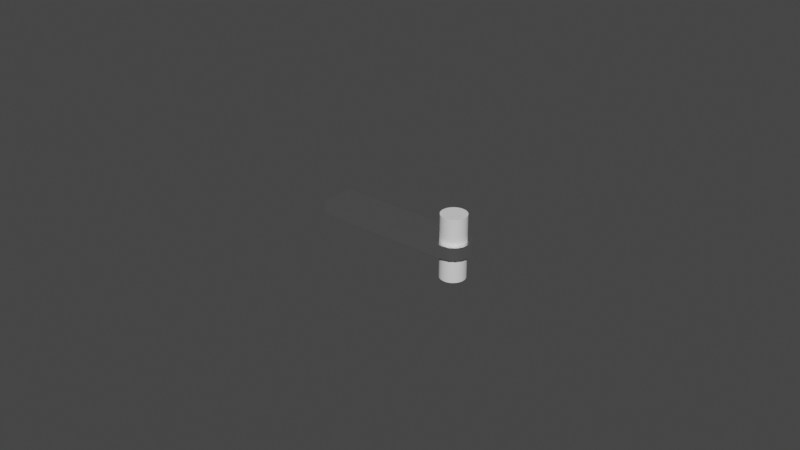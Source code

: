# Source: flash-driver.blend  (saved by Blender 3.6.13; exported with 4.5.12 LTS)
import bpy
from mathutils import Matrix  # noqa: F401  (used for matrix-valued properties, if any)

bpy.ops.wm.read_factory_settings(use_empty=True)
scene = bpy.context.scene
scene.name = 'Scene'

# ---- collections
col_collection = bpy.data.collections.new('Collection'); scene.collection.children.link(col_collection)

# ---- materials (node trees are filled in below, after node groups)
mat_silver = bpy.data.materials.new('SILVER')
mat_silver.use_transparent_shadow = False
mat_black = bpy.data.materials.new('black')
mat_black.use_transparent_shadow = False
mat_red = bpy.data.materials.new('red')
mat_red.alpha_threshold = 0.0
mat_red.use_transparent_shadow = False
mat_red.roughness = 0.5
mat_red.line_color = (0.0, 0.0, 0.0, 1.0)
mat_darker_silver = bpy.data.materials.new('darker_silver')
mat_darker_silver.use_transparent_shadow = False

# ---- node groups
ng_auto_smooth = bpy.data.node_groups.new('Auto Smooth', 'GeometryNodeTree')
_s = ng_auto_smooth.interface.new_socket(name='Geometry', in_out='OUTPUT', socket_type='NodeSocketGeometry')
_s = ng_auto_smooth.interface.new_socket(name='Geometry', in_out='INPUT', socket_type='NodeSocketGeometry')
_s = ng_auto_smooth.interface.new_socket(name='Angle', in_out='INPUT', socket_type='NodeSocketFloat')
_s.subtype = 'ANGLE'
_s.min_value = 0.0
_s.max_value = 3.142
ng_auto_smooth.is_modifier = True
_N = ng_auto_smooth.nodes; _L = ng_auto_smooth.links
n0 = _N.new('NodeGroupOutput'); n0.name = 'Group Output'; n0.location = (480, -100)
n1 = _N.new('NodeGroupInput'); n1.name = 'Group Input'; n1.location = (-420, -300)
n2 = _N.new('NodeGroupInput'); n2.name = 'Group Input.001'; n2.location = (-60, -100)
n3 = _N.new('GeometryNodeSetShadeSmooth'); n3.name = 'Set Shade Smooth'; n3.location = (120, -100)
n3.domain = 'EDGE'
n4 = _N.new('GeometryNodeSetShadeSmooth'); n4.name = 'Set Shade Smooth.001'; n4.location = (300, -100)
n5 = _N.new('GeometryNodeInputMeshEdgeAngle'); n5.name = 'Edge Angle'; n5.location = (-420, -220)
n6 = _N.new('GeometryNodeInputEdgeSmooth'); n6.name = 'Is Edge Smooth'; n6.location = (-60, -160)
n7 = _N.new('GeometryNodeInputShadeSmooth'); n7.name = 'Is Face Smooth'; n7.location = (-240, -340)
n8 = _N.new('FunctionNodeBooleanMath'); n8.name = 'Boolean Math'; n8.location = (-60, -220)
n9 = _N.new('FunctionNodeCompare'); n9.name = 'Compare'; n9.location = (-240, -180)
n9.operation = 'LESS_EQUAL'
_L.new(n5.outputs[0], n9.inputs[0])
_L.new(n4.outputs[0], n0.inputs[0])
_L.new(n1.outputs[1], n9.inputs[1])
_L.new(n9.outputs[0], n8.inputs[0])
_L.new(n7.outputs[0], n8.inputs[1])
_L.new(n2.outputs[0], n3.inputs[0])
_L.new(n6.outputs[0], n3.inputs[1])
_L.new(n3.outputs[0], n4.inputs[0])
_L.new(n8.outputs[0], n3.inputs[2])
n0.is_active_output = True

# ---- material node trees
mat_silver.use_nodes = True; mat_silver.node_tree.nodes.clear()
_N = mat_silver.node_tree.nodes; _L = mat_silver.node_tree.links
n0 = _N.new('ShaderNodeBsdfPrincipled'); n0.name = 'Principled BSDF'; n0.location = (10, 300)
n0.distribution = 'GGX'
n0.subsurface_method = 'RANDOM_WALK_SKIN'
n0.inputs[0].default_value = (1.0, 1.0, 1.0, 1.0)
n0.inputs[1].default_value = 1.0
n0.inputs[2].default_value = 0.2345
n0.inputs[3].default_value = 1.45
n0.inputs[27].default_value = (0.0, 0.0, 0.0, 1.0)
n0.inputs[28].default_value = 1.0
n1 = _N.new('ShaderNodeOutputMaterial'); n1.name = 'Material Output'; n1.location = (300, 300)
_L.new(n0.outputs[0], n1.inputs[0])
n1.is_active_output = True
mat_black.use_nodes = True; mat_black.node_tree.nodes.clear()
_N = mat_black.node_tree.nodes; _L = mat_black.node_tree.links
n0 = _N.new('ShaderNodeBsdfPrincipled'); n0.name = 'Principled BSDF'; n0.location = (10, 300)
n0.distribution = 'GGX'
n0.subsurface_method = 'RANDOM_WALK_SKIN'
n0.inputs[0].default_value = (0.0, 0.0, 0.0, 1.0)
n0.inputs[1].default_value = 1.0
n0.inputs[2].default_value = 0.4891
n0.inputs[3].default_value = 1.45
n0.inputs[27].default_value = (0.0, 0.0, 0.0, 1.0)
n0.inputs[28].default_value = 1.0
n1 = _N.new('ShaderNodeOutputMaterial'); n1.name = 'Material Output'; n1.location = (300, 300)
_L.new(n0.outputs[0], n1.inputs[0])
n1.is_active_output = True
mat_red.use_nodes = True; mat_red.node_tree.nodes.clear()
_N = mat_red.node_tree.nodes; _L = mat_red.node_tree.links
n0 = _N.new('ShaderNodeOutputMaterial'); n0.name = 'Material Output'; n0.location = (300, 300)
n1 = _N.new('ShaderNodeBsdfPrincipled'); n1.name = 'Principled BSDF'; n1.location = (10, 300)
n1.distribution = 'GGX'
n1.subsurface_method = 'RANDOM_WALK_SKIN'
n1.inputs[0].default_value = (0.4107, 0.00216, 0.0, 1.0)
n1.inputs[1].default_value = 1.0
n1.inputs[2].default_value = 0.8527
n1.inputs[3].default_value = 1.45
n1.inputs[27].default_value = (0.0, 0.0, 0.0, 1.0)
n1.inputs[28].default_value = 1.0
_L.new(n1.outputs[0], n0.inputs[0])
n0.is_active_output = True
mat_darker_silver.use_nodes = True; mat_darker_silver.node_tree.nodes.clear()
_N = mat_darker_silver.node_tree.nodes; _L = mat_darker_silver.node_tree.links
n0 = _N.new('ShaderNodeBsdfPrincipled'); n0.name = 'Principled BSDF'; n0.location = (10, 300)
n0.distribution = 'GGX'
n0.subsurface_method = 'RANDOM_WALK_SKIN'
n0.inputs[0].default_value = (0.2517, 0.2517, 0.2517, 1.0)
n0.inputs[1].default_value = 1.0
n0.inputs[2].default_value = 0.235
n0.inputs[3].default_value = 1.45
n0.inputs[27].default_value = (0.0, 0.0, 0.0, 1.0)
n0.inputs[28].default_value = 1.0
n1 = _N.new('ShaderNodeOutputMaterial'); n1.name = 'Material Output'; n1.location = (300, 300)
_L.new(n0.outputs[0], n1.inputs[0])
n1.is_active_output = True

# ---- world
world_world = bpy.data.worlds.new('World'); scene.world = world_world
world_world.use_nodes = True; world_world.node_tree.nodes.clear()
_N = world_world.node_tree.nodes; _L = world_world.node_tree.links
n0 = _N.new('ShaderNodeOutputWorld'); n0.name = 'World Output'; n0.location = (300, 300)
n1 = _N.new('ShaderNodeBackground'); n1.name = 'Background'; n1.location = (10, 300)
n1.inputs[0].default_value = (0.05088, 0.05088, 0.05088, 1.0)
_L.new(n1.outputs[0], n0.inputs[0])
n0.is_active_output = True
world_world.color = (0.05088, 0.05088, 0.05088)
world_world.use_sun_shadow = False
world_world.sun_shadow_jitter_overblur = 0.0

# ---- meshes
me_cube = bpy.data.meshes.new('Cube')
me_cube.from_pydata([(0.025, -0.0005, -0.002), (0.02, -0.0055, -0.002), (0.02462, -0.002413, -0.002), (0.02354, -0.004036, -0.002), (0.02191, -0.005119, -0.002), (0.02, -0.0055, 0.002), (0.025, -0.0005, 0.002), (0.02191, -0.005119, 0.002), (0.02354, -0.004036, 0.002), (0.02462, -0.002413, 0.002), (0.02, 0.0055, -0.002), (0.025, 0.0005, -0.002), (0.02191, 0.005119, -0.002), (0.02354, 0.004036, -0.002), (0.02462, 0.002413, -0.002), (0.025, 0.0005, 0.002), (0.02, 0.0055, 0.002), (0.02462, 0.002413, 0.002), (0.02354, 0.004036, 0.002), (0.02191, 0.005119, 0.002), (0.01566, -0.0007804, 0.002), (0.01558, 0.0, 0.002), (0.01588, -0.001531, 0.002), (0.01566, 0.0007804, 0.002), (0.01588, 0.001531, 0.002), (0.01625, 0.002222, 0.002), (0.01675, -0.002828, 0.002), (0.01675, 0.002828, 0.002), (0.01736, -0.003326, 0.002), (0.01625, -0.002222, 0.002), (0.01736, 0.003326, 0.002), (0.01805, -0.003696, 0.002), (0.0188, 0.003923, 0.002), (0.0188, -0.003923, 0.002), (0.01805, 0.003696, 0.002), (0.01989, -0.003969, 0.002), (0.02111, 0.003696, 0.002), (0.02036, 0.003923, 0.002), (0.01958, 0.004, 0.002), (0.01958, -0.004, 0.002), (0.02036, -0.003923, 0.002), (0.02111, -0.003696, 0.002), (0.02241, -0.002828, 0.002), (0.0218, 0.003326, 0.002), (0.02241, 0.002828, 0.002), (0.0218, -0.003326, 0.002), (0.02291, 0.002222, 0.002), (0.02358, 0.0, 0.002), (0.02353, -0.0004682, 0.002), (0.0235, -0.0007804, 0.002), (0.0235, 0.0007804, 0.002), (0.02291, -0.002222, 0.002), (0.02327, -0.001531, 0.002), (0.02327, 0.001531, 0.002), (0.01675, 0.002828, -0.002), (0.01805, 0.003696, -0.002), (0.01736, 0.003326, -0.002), (0.01958, 0.004, -0.002), (0.01989, 0.003969, -0.002), (0.02111, 0.003696, -0.002), (0.02036, 0.003923, -0.002), (0.0188, 0.003923, -0.002), (0.01736, -0.003326, -0.002), (0.0188, -0.003923, -0.002), (0.01805, -0.003696, -0.002), (0.02111, -0.003696, -0.002), (0.02036, -0.003923, -0.002), (0.0218, -0.003326, -0.002), (0.02241, -0.002828, -0.002), (0.01958, -0.004, -0.002), (0.01566, -0.0007804, -0.002), (0.01558, 0.0, -0.002), (0.01588, -0.001531, -0.002), (0.01566, 0.0007804, -0.002), (0.01588, 0.001531, -0.002), (0.01625, 0.002222, -0.002), (0.01675, -0.002828, -0.002), (0.01625, -0.002222, -0.002), (0.02241, 0.002828, -0.002), (0.02291, -0.002222, -0.002), (0.02291, 0.002222, -0.002), (0.02358, 0.0, -0.002), (0.0235, 0.0007804, -0.002), (0.02327, -0.001531, -0.002), (0.0235, -0.0007804, -0.002), (0.02327, 0.001531, -0.002), (0.0218, 0.003326, -0.002), (-0.025, -0.0055, -0.002), (-0.025, -0.0055, 0.002), (-0.025, 0.0055, -0.002), (-0.025, 0.0055, 0.002), (-0.025, -0.005317, -0.001817), (-0.025, -0.005317, 0.001817), (-0.025, 0.005317, -0.001817), (-0.025, 0.005317, 0.001817), (-0.025, 0.005247, -0.0003822), (-0.025, 0.004088, -0.001747), (-0.025, 0.003263, -0.001747), (-0.025, 0.001633, -0.001747), (-0.025, -0.004005, -0.001747), (-0.025, -0.00231, -0.001747), (-0.02489, -0.005317, -0.001817), (-0.01154, -0.005247, -0.0003822), (-0.01154, -0.005247, 0.001747), (-0.01154, 0.005247, -0.0003822), (-0.02489, 0.003263, -0.001747), (-0.02489, 0.00241, -0.001747), (-0.02489, -0.001592, -0.001747), (-0.02489, -0.004005, -0.001747), (-0.025, -0.005247, -0.0003822), (-0.01165, -0.005247, -0.0003822), (-0.01165, 0.005247, -0.0003822), (-0.025, 0.004088, -0.0003822), (-0.01165, 0.00241, -0.0002477), (-0.01165, 0.004088, -0.0003822), (-0.025, 0.003263, -0.0003822), (-0.01165, 0.001633, -0.0002477), (-0.025, 0.00241, -0.001747), (-0.025, 0.00241, -0.0003822), (-0.025, 0.00241, -0.0002477), (-0.01165, 0.00241, -0.0003822), (-0.025, 0.001633, -0.0003822), (-0.025, 0.001633, -0.0002477), (-0.01165, 0.001633, -0.0003822), (-0.025, -0.004005, -0.0003822), (-0.01165, 0.004088, -0.0002477), (-0.01165, -0.004005, -0.0003822), (-0.01165, -0.001592, -0.0002477), (-0.025, -0.003109, -0.001747), (-0.025, -0.001592, -0.0002477), (-0.025, -0.003109, -0.0003822), (-0.01165, 0.003263, -0.0002477), (-0.01165, -0.00231, -0.0002477), (-0.025, -0.00231, -0.0002477), (-0.01165, -0.003109, -0.0002477), (-0.025, -0.00231, -0.0003822), (-0.025, 0.004088, -0.0002477), (-0.025, -0.003109, -0.0002477), (-0.01165, -0.004005, -0.0002477), (-0.025, -0.001592, -0.001747), (-0.025, -0.004005, -0.0002477), (-0.025, -0.001592, -0.0003822), (-0.025, 0.003263, -0.0002477), (-0.01165, -0.005247, 0.001747), (-0.01165, 0.005247, 0.001747), (-0.01165, 0.003263, -0.0003822), (-0.01165, -0.003109, -0.0003822), (-0.01165, -0.00231, -0.0003822), (-0.01165, -0.001592, -0.0003822), (-0.02489, -0.005247, -0.0003822), (-0.02489, -0.005247, 0.001747), (-0.02489, 0.004088, -0.001747), (-0.02489, 0.005247, -0.0003822), (-0.02489, 0.005247, 0.001747), (-0.02489, 0.005317, -0.001817), (-0.01154, 0.005247, 0.001747), (-0.02489, 0.001633, -0.001747), (-0.02489, -0.003109, -0.001747), (-0.02489, -0.00231, -0.001747)], [], [(94, 93, 154, 153), (5, 7, 8, 9, 6, 48, 49, 52, 51, 42, 45, 41, 40, 35), (6, 15, 17, 18, 19, 16, 90, 88, 5, 35, 39, 33, 31, 28, 26, 29, 22, 20, 21, 23, 24, 25, 27, 30, 34, 32, 38, 37, 36, 43, 44, 46, 53, 50, 47, 48), (1, 5, 88, 87), (11, 15, 6, 0), (89, 90, 16, 10), (15, 11, 14, 17), (17, 14, 13, 18), (18, 13, 12, 19), (19, 12, 10, 16), (5, 1, 4, 7), (7, 4, 3, 8), (8, 3, 2, 9), (10, 12, 13, 14, 11, 0, 2, 83, 84, 81, 82, 85, 80, 78, 86, 59, 60, 58), (2, 3, 4, 1, 87, 89, 10, 58, 57, 61, 55, 56, 54, 75, 74, 73, 71, 70, 72, 77, 76, 62, 64, 63, 69, 66, 65, 67, 68, 79, 83), (60, 37, 38, 57, 58), (59, 36, 37, 60), (86, 43, 36, 59), (78, 44, 43, 86), (46, 44, 78, 80), (53, 46, 80, 85), (50, 53, 85, 82), (47, 50, 82, 81), (49, 48, 47, 81, 84), (52, 49, 84, 83), (51, 52, 83, 79), (42, 51, 79, 68), (45, 42, 68, 67), (41, 45, 67, 65), (40, 41, 65, 66), (39, 35, 40, 66, 69), (33, 39, 69, 63), (31, 33, 63, 64), (28, 31, 64, 62), (26, 28, 62, 76), (77, 29, 26, 76), (72, 22, 29, 77), (70, 20, 22, 72), (71, 21, 20, 70), (73, 23, 21, 71), (74, 24, 23, 73), (75, 25, 24, 74), (54, 27, 25, 75), (56, 30, 27, 54), (55, 34, 30, 56), (61, 32, 34, 55), (57, 38, 32, 61), (92, 91, 87, 88), (93, 94, 90, 89), (91, 92, 150, 101), (9, 2, 0, 6), (144, 143, 103, 155), (128, 100, 158, 157), (139, 98, 156, 107), (92, 88, 90, 94), (95, 111, 104, 152), (91, 93, 89, 87), (143, 110, 102, 103), (117, 97, 105, 106), (91, 99, 108, 101), (97, 96, 151, 105), (109, 91, 101, 149), (93, 91, 101, 154), (111, 144, 155, 104), (93, 95, 152, 154), (92, 94, 153, 150), (98, 117, 106, 156), (100, 139, 107, 158), (96, 93, 154, 151), (99, 128, 157, 108), (147, 148, 127, 132), (110, 109, 149, 102), (121, 123, 116, 122), (124, 109, 110, 126), (95, 112, 114, 111), (141, 135, 133, 129), (123, 120, 113, 116), (148, 141, 129, 127), (136, 142, 131, 125), (115, 118, 120, 145), (129, 133, 132, 127), (120, 118, 119, 113), (112, 115, 142, 136), (126, 146, 134, 138), (118, 121, 122, 119), (115, 145, 131, 142), (124, 126, 138, 140), (135, 130, 146, 147), (137, 140, 138, 134), (130, 124, 140, 137), (145, 114, 125, 131), (146, 130, 137, 134), (135, 147, 132, 133), (119, 122, 116, 113), (114, 112, 136, 125), (121, 141, 148, 123), (124, 130, 135, 141, 121, 118, 115, 112, 95, 93, 96, 97, 117, 98, 139, 100, 128, 99, 91, 109), (110, 143, 144, 111, 114, 145, 120, 123, 148, 147, 146, 126), (153, 152, 104, 155), (150, 149, 101), (149, 150, 103, 102), (154, 152, 153), (150, 153, 155, 103), (101, 108, 157, 158, 107, 156, 106, 105, 151, 154)])
me_cube.polygons.foreach_set('use_smooth', [True] * 104)
me_cube.polygons.foreach_set('material_index', [0, 0, 0, 0, 0, 0, 0, 0, 0, 0, 0, 0, 0, 0, 0, 0, 0, 0, 0, 0, 0, 0, 0, 0, 0, 0, 0, 0, 0, 0, 0, 0, 0, 0, 0, 0, 0, 0, 0, 0, 0, 0, 0, 0, 0, 0, 0, 0, 0, 0, 0, 0, 0, 0, 0, 0, 0, 0, 0, 0, 0, 0, 0, 0, 0, 0, 0, 0, 0, 0, 1, 1, 1, 1, 1, 1, 1, 1, 1, 1, 1, 1, 1, 1, 1, 1, 1, 1, 1, 1, 1, 1, 1, 1, 1, 1, 1, 2, 3, 3, 3, 3, 3, 3])
_uv = me_cube.uv_layers.new(name='UVMap')
_uv.uv.foreach_set('vector', [0.6136, 0.2459, 0.3864, 0.2459, 0.3864, 0.2459, 0.6136, 0.2459, 0.65, 0.75, 0.6404, 0.7413, 0.6323, 0.7167, 0.6269, 0.6799, 0.625, 0.6364, 0.6323, 0.6356, 0.6325, 0.6427, 0.6336, 0.6598, 0.6355, 0.6755, 0.638, 0.6893, 0.641, 0.7006, 0.6445, 0.709, 0.6482, 0.7142, 0.6505, 0.7152, 0.625, 0.6364, 0.625, 0.6136, 0.6269, 0.5701, 0.6323, 0.5333, 0.6404, 0.5087, 0.65, 0.5, 0.875, 0.5, 0.875, 0.75, 0.65, 0.75, 0.6505, 0.7152, 0.6521, 0.7159, 0.656, 0.7142, 0.6598, 0.709, 0.6632, 0.7006, 0.6662, 0.6893, 0.6687, 0.6755, 0.6706, 0.6598, 0.6717, 0.6427, 0.6721, 0.625, 0.6717, 0.6073, 0.6706, 0.5902, 0.6687, 0.5745, 0.6662, 0.5607, 0.6632, 0.5494, 0.6598, 0.541, 0.656, 0.5358, 0.6521, 0.5341, 0.6482, 0.5358, 0.6445, 0.541, 0.641, 0.5494, 0.638, 0.5607, 0.6355, 0.5745, 0.6336, 0.5902, 0.6325, 0.6073, 0.6321, 0.625, 0.6323, 0.6356, 0.375, 0.775, 0.625, 0.775, 0.625, 1.0, 0.375, 1.0, 0.375, 0.6136, 0.625, 0.6136, 0.625, 0.6364, 0.375, 0.6364, 0.375, 0.25, 0.625, 0.25, 0.625, 0.475, 0.375, 0.475, 0.625, 0.6136, 0.375, 0.6136, 0.375, 0.5701, 0.625, 0.5701, 0.625, 0.5701, 0.375, 0.5701, 0.375, 0.5, 0.625, 0.5, 0.625, 0.5, 0.375, 0.5, 0.375, 0.4846, 0.625, 0.4846, 0.625, 0.4846, 0.375, 0.4846, 0.375, 0.475, 0.625, 0.475, 0.625, 0.775, 0.375, 0.775, 0.375, 0.7654, 0.625, 0.7654, 0.625, 0.7654, 0.375, 0.7654, 0.375, 0.75, 0.625, 0.75, 0.625, 0.75, 0.375, 0.75, 0.375, 0.6799, 0.625, 0.6799, 0.35, 0.5, 0.3596, 0.5087, 0.3677, 0.5333, 0.3731, 0.5701, 0.375, 0.6136, 0.375, 0.6364, 0.3731, 0.6799, 0.3664, 0.6598, 0.3675, 0.6427, 0.3679, 0.625, 0.3675, 0.6073, 0.3664, 0.5902, 0.3645, 0.5745, 0.362, 0.5607, 0.359, 0.5494, 0.3555, 0.541, 0.3518, 0.5358, 0.3495, 0.5348, 0.3731, 0.6799, 0.3677, 0.7167, 0.3596, 0.7413, 0.35, 0.75, 0.125, 0.75, 0.125, 0.5, 0.35, 0.5, 0.3495, 0.5348, 0.3479, 0.5341, 0.344, 0.5358, 0.3402, 0.541, 0.3368, 0.5494, 0.3338, 0.5607, 0.3313, 0.5745, 0.3294, 0.5902, 0.3283, 0.6073, 0.3279, 0.625, 0.3283, 0.6427, 0.3294, 0.6598, 0.3313, 0.6755, 0.3338, 0.6893, 0.3368, 0.7006, 0.3402, 0.709, 0.344, 0.7142, 0.3479, 0.7159, 0.3518, 0.7142, 0.3555, 0.709, 0.359, 0.7006, 0.362, 0.6893, 0.3645, 0.6755, 0.3664, 0.6598, 0.9688, 0.7, 0.9688, 0.8, 1.0, 0.8, 1.0, 0.7, 0.9875, 0.7, 0.9375, 0.7, 0.9375, 0.8, 0.9688, 0.8, 0.9688, 0.7, 0.9062, 0.7, 0.9062, 0.8, 0.9375, 0.8, 0.9375, 0.7, 0.875, 0.7, 0.875, 0.8, 0.9062, 0.8, 0.9062, 0.7, 0.8438, 0.8, 0.875, 0.8, 0.875, 0.7, 0.8438, 0.7, 0.8125, 0.8, 0.8438, 0.8, 0.8438, 0.7, 0.8125, 0.7, 0.7812, 0.8, 0.8125, 0.8, 0.8125, 0.7, 0.7812, 0.7, 0.75, 0.8, 0.7812, 0.8, 0.7812, 0.7, 0.75, 0.7, 0.7188, 0.8, 0.7313, 0.8, 0.75, 0.8, 0.75, 0.7, 0.7188, 0.7, 0.6875, 0.8, 0.7188, 0.8, 0.7188, 0.7, 0.6875, 0.7, 0.6562, 0.8, 0.6875, 0.8, 0.6875, 0.7, 0.6562, 0.7, 0.625, 0.8, 0.6562, 0.8, 0.6562, 0.7, 0.625, 0.7, 0.5938, 0.8, 0.625, 0.8, 0.625, 0.7, 0.5938, 0.7, 0.5625, 0.8, 0.5938, 0.8, 0.5938, 0.7, 0.5625, 0.7, 0.5312, 0.8, 0.5625, 0.8, 0.5625, 0.7, 0.5312, 0.7, 0.5, 0.8, 0.5125, 0.8, 0.5312, 0.8, 0.5312, 0.7, 0.5, 0.7, 0.4688, 0.8, 0.5, 0.8, 0.5, 0.7, 0.4688, 0.7, 0.4375, 0.8, 0.4688, 0.8, 0.4688, 0.7, 0.4375, 0.7, 0.4062, 0.8, 0.4375, 0.8, 0.4375, 0.7, 0.4062, 0.7, 0.375, 0.8, 0.4062, 0.8, 0.4062, 0.7, 0.375, 0.7, 0.3438, 0.7, 0.3438, 0.8, 0.375, 0.8, 0.375, 0.7, 0.3125, 0.7, 0.3125, 0.8, 0.3438, 0.8, 0.3438, 0.7, 0.2812, 0.7, 0.2812, 0.8, 0.3125, 0.8, 0.3125, 0.7, 0.25, 0.7, 0.25, 0.8, 0.2812, 0.8, 0.2812, 0.7, 0.2188, 0.7, 0.2188, 0.8, 0.25, 0.8, 0.25, 0.7, 0.1875, 0.7, 0.1875, 0.8, 0.2188, 0.8, 0.2188, 0.7, 0.1562, 0.7, 0.1562, 0.8, 0.1875, 0.8, 0.1875, 0.7, 0.125, 0.7, 0.125, 0.8, 0.1562, 0.8, 0.1562, 0.7, 0.09375, 0.7, 0.09375, 0.8, 0.125, 0.8, 0.125, 0.7, 0.0625, 0.7, 0.0625, 0.8, 0.09375, 0.8, 0.09375, 0.7, 0.03125, 0.7, 0.03125, 0.8, 0.0625, 0.8, 0.0625, 0.7, 0.0, 0.7, 0.0, 0.8, 0.03125, 0.8, 0.03125, 0.7, 0.6136, 0.004149, 0.3864, 0.004149, 0.375, 0.0, 0.625, 0.0, 0.3864, 0.2459, 0.6136, 0.2459, 0.625, 0.25, 0.375, 0.25, 0.3864, 0.004149, 0.6136, 0.004149, 0.6136, 0.004149, 0.3864, 0.004149, 0.625, 0.6799, 0.375, 0.6799, 0.375, 0.6364, 0.625, 0.6364, 0.6092, 0.2443, 0.6092, 0.005741, 0.6092, 0.005741, 0.6092, 0.2443, 0.3908, 0.05434, 0.3908, 0.07251, 0.3908, 0.07251, 0.3908, 0.05434, 0.3908, 0.08881, 0.3908, 0.1621, 0.3908, 0.1621, 0.3908, 0.08881, 0.6136, 0.004149, 0.625, 0.0, 0.625, 0.25, 0.6136, 0.2459, 0.4761, 0.2443, 0.4761, 0.2443, 0.4761, 0.2443, 0.4761, 0.2443, 0.3864, 0.004149, 0.3864, 0.2459, 0.375, 0.25, 0.375, 0.0, 0.6092, 0.005741, 0.4761, 0.005741, 0.4761, 0.005741, 0.6092, 0.005741, 0.3908, 0.1798, 0.3908, 0.1992, 0.3908, 0.1992, 0.3908, 0.1798, 0.3908, 0.005741, 0.3908, 0.03397, 0.3908, 0.03397, 0.3908, 0.005741, 0.3908, 0.1992, 0.3908, 0.2179, 0.3908, 0.2179, 0.3908, 0.1992, 0.4761, 0.005741, 0.3908, 0.005741, 0.3908, 0.005741, 0.4761, 0.005741, 0.3864, 0.2459, 0.3864, 0.004149, 0.3864, 0.004149, 0.3864, 0.2459, 0.4761, 0.2443, 0.6092, 0.2443, 0.6092, 0.2443, 0.4761, 0.2443, 0.3908, 0.2443, 0.4761, 0.2443, 0.4761, 0.2443, 0.3908, 0.2443, 0.6136, 0.004149, 0.6136, 0.2459, 0.6136, 0.2459, 0.6136, 0.004149, 0.3908, 0.1621, 0.3908, 0.1798, 0.3908, 0.1798, 0.3908, 0.1621, 0.3908, 0.07251, 0.3908, 0.08881, 0.3908, 0.08881, 0.3908, 0.07251, 0.3908, 0.2179, 0.3908, 0.2443, 0.3908, 0.2443, 0.3908, 0.2179, 0.3908, 0.03397, 0.3908, 0.05434, 0.3908, 0.05434, 0.3908, 0.03397, 0.4761, 0.07251, 0.4761, 0.08881, 0.4761, 0.08881, 0.4761, 0.07251, 0.4761, 0.005741, 0.4761, 0.005741, 0.4761, 0.005741, 0.4761, 0.005741, 0.4761, 0.1621, 0.4761, 0.1621, 0.4761, 0.1621, 0.4761, 0.1621, 0.4761, 0.03397, 0.4761, 0.005741, 0.4761, 0.005741, 0.4761, 0.03397, 0.4761, 0.2443, 0.4761, 0.2179, 0.4761, 0.2179, 0.4761, 0.2443, 0.4761, 0.08881, 0.4761, 0.07251, 0.4761, 0.07251, 0.4761, 0.08881, 0.4761, 0.1621, 0.4761, 0.1798, 0.4761, 0.1798, 0.4761, 0.1621, 0.4761, 0.08881, 0.4761, 0.08881, 0.4761, 0.08881, 0.4761, 0.08881, 0.4761, 0.2179, 0.4761, 0.1992, 0.4761, 0.1992, 0.4761, 0.2179, 0.4761, 0.1992, 0.4761, 0.1798, 0.4761, 0.1798, 0.4761, 0.1992, 0.4761, 0.08881, 0.4761, 0.07251, 0.4761, 0.07251, 0.4761, 0.08881, 0.4761, 0.1798, 0.4761, 0.1798, 0.4761, 0.1798, 0.4761, 0.1798, 0.4761, 0.2179, 0.4761, 0.1992, 0.4761, 0.1992, 0.4761, 0.2179, 0.4761, 0.03397, 0.4761, 0.05434, 0.4761, 0.05434, 0.4761, 0.03397, 0.4761, 0.1798, 0.4761, 0.1621, 0.4761, 0.1621, 0.4761, 0.1798, 0.4761, 0.1992, 0.4761, 0.1992, 0.4761, 0.1992, 0.4761, 0.1992, 0.4761, 0.03397, 0.4761, 0.03397, 0.4761, 0.03397, 0.4761, 0.03397, 0.4761, 0.07251, 0.4761, 0.05434, 0.4761, 0.05434, 0.4761, 0.07251, 0.4761, 0.05434, 0.4761, 0.03397, 0.4761, 0.03397, 0.4761, 0.05434, 0.4761, 0.05434, 0.4761, 0.03397, 0.4761, 0.03397, 0.4761, 0.05434, 0.4761, 0.1992, 0.4761, 0.2179, 0.4761, 0.2179, 0.4761, 0.1992, 0.4761, 0.05434, 0.4761, 0.05434, 0.4761, 0.05434, 0.4761, 0.05434, 0.4761, 0.07251, 0.4761, 0.07251, 0.4761, 0.07251, 0.4761, 0.07251, 0.4761, 0.1798, 0.4761, 0.1621, 0.4761, 0.1621, 0.4761, 0.1798, 0.4761, 0.2179, 0.4761, 0.2179, 0.4761, 0.2179, 0.4761, 0.2179, 0.4761, 0.1621, 0.4761, 0.08881, 0.4761, 0.08881, 0.4761, 0.1621, 0.4761, 0.03397, 0.4761, 0.05434, 0.4761, 0.07251, 0.4761, 0.08881, 0.4761, 0.1621, 0.4761, 0.1798, 0.4761, 0.1992, 0.4761, 0.2179, 0.4761, 0.2443, 0.3908, 0.2443, 0.3908, 0.2179, 0.3908, 0.1992, 0.3908, 0.1798, 0.3908, 0.1621, 0.3908, 0.08881, 0.3908, 0.07251, 0.3908, 0.05434, 0.3908, 0.03397, 0.3908, 0.005741, 0.4761, 0.005741, 0.4761, 0.005741, 0.6092, 0.005741, 0.6092, 0.2443, 0.4761, 0.2443, 0.4761, 0.2179, 0.4761, 0.1992, 0.4761, 0.1798, 0.4761, 0.1621, 0.4761, 0.08881, 0.4761, 0.07251, 0.4761, 0.05434, 0.4761, 0.03397, 0.6092, 0.2443, 0.4761, 0.2443, 0.4761, 0.2443, 0.6092, 0.2443, 0.6092, 0.005741, 0.4761, 0.005741, 0.3864, 0.004149, 0.4761, 0.005741, 0.6092, 0.005741, 0.6092, 0.005741, 0.4761, 0.005741, 0.3908, 0.2443, 0.4761, 0.2443, 0.6136, 0.2459, 0.6092, 0.005741, 0.6092, 0.2443, 0.6092, 0.2443, 0.6092, 0.005741, 0.3908, 0.005741, 0.3908, 0.03397, 0.3908, 0.05434, 0.3908, 0.07251, 0.3908, 0.08881, 0.3908, 0.1621, 0.3908, 0.1798, 0.3908, 0.1992, 0.3908, 0.2179, 0.3864, 0.2459])
me_cube.materials.append(mat_silver)
me_cube.materials.append(mat_black)
me_cube.materials.append(mat_red)
me_cube.materials.append(mat_darker_silver)
me_cube.update()
me_cylinder = bpy.data.meshes.new('Cylinder')
me_cylinder.from_pydata([(0.0, 0.004, -0.01), (0.0, 0.004, 0.01), (0.0007804, 0.003923, -0.01), (0.0007804, 0.003923, 0.01), (0.001531, 0.003696, -0.01), (0.001531, 0.003696, 0.01), (0.002222, 0.003326, -0.01), (0.002222, 0.003326, 0.01), (0.002828, 0.002828, -0.01), (0.002828, 0.002828, 0.01), (0.003326, 0.002222, -0.01), (0.003326, 0.002222, 0.01), (0.003696, 0.001531, -0.01), (0.003696, 0.001531, 0.01), (0.003923, 0.0007804, -0.01), (0.003923, 0.0007804, 0.01), (0.004, 0.0, -0.01), (0.004, 0.0, 0.01), (0.003923, -0.0007804, -0.01), (0.003923, -0.0007804, 0.01), (0.003696, -0.001531, -0.01), (0.003696, -0.001531, 0.01), (0.003326, -0.002222, -0.01), (0.003326, -0.002222, 0.01), (0.002828, -0.002828, -0.01), (0.002828, -0.002828, 0.01), (0.002222, -0.003326, -0.01), (0.002222, -0.003326, 0.01), (0.001531, -0.003696, -0.01), (0.001531, -0.003696, 0.01), (0.0007804, -0.003923, -0.01), (0.0007804, -0.003923, 0.01), (0.0, -0.004, -0.01), (0.0, -0.004, 0.01), (-0.0007804, -0.003923, -0.01), (-0.0007804, -0.003923, 0.01), (-0.001531, -0.003696, -0.01), (-0.001531, -0.003696, 0.01), (-0.002222, -0.003326, -0.01), (-0.002222, -0.003326, 0.01), (-0.002828, -0.002828, -0.01), (-0.002828, -0.002828, 0.01), (-0.003326, -0.002222, -0.01), (-0.003326, -0.002222, 0.01), (-0.003696, -0.001531, -0.01), (-0.003696, -0.001531, 0.01), (-0.003923, -0.0007804, -0.01), (-0.003923, -0.0007804, 0.01), (-0.004, 0.0, -0.01), (-0.004, 0.0, 0.01), (-0.003923, 0.0007804, -0.01), (-0.003923, 0.0007804, 0.01), (-0.003696, 0.001531, -0.01), (-0.003696, 0.001531, 0.01), (-0.003326, 0.002222, -0.01), (-0.003326, 0.002222, 0.01), (-0.002828, 0.002828, -0.01), (-0.002828, 0.002828, 0.01), (-0.002222, 0.003326, -0.01), (-0.002222, 0.003326, 0.01), (-0.001531, 0.003696, -0.01), (-0.001531, 0.003696, 0.01), (-0.0007804, 0.003923, -0.01), (-0.0007804, 0.003923, 0.01)], [], [(0, 1, 3, 2), (2, 3, 5, 4), (4, 5, 7, 6), (6, 7, 9, 8), (8, 9, 11, 10), (10, 11, 13, 12), (12, 13, 15, 14), (14, 15, 17, 16), (16, 17, 19, 18), (18, 19, 21, 20), (20, 21, 23, 22), (22, 23, 25, 24), (24, 25, 27, 26), (26, 27, 29, 28), (28, 29, 31, 30), (30, 31, 33, 32), (32, 33, 35, 34), (34, 35, 37, 36), (36, 37, 39, 38), (38, 39, 41, 40), (40, 41, 43, 42), (42, 43, 45, 44), (44, 45, 47, 46), (46, 47, 49, 48), (48, 49, 51, 50), (50, 51, 53, 52), (52, 53, 55, 54), (54, 55, 57, 56), (56, 57, 59, 58), (58, 59, 61, 60), (3, 1, 63, 61, 59, 57, 55, 53, 51, 49, 47, 45, 43, 41, 39, 37, 35, 33, 31, 29, 27, 25, 23, 21, 19, 17, 15, 13, 11, 9, 7, 5), (60, 61, 63, 62), (62, 63, 1, 0), (0, 2, 4, 6, 8, 10, 12, 14, 16, 18, 20, 22, 24, 26, 28, 30, 32, 34, 36, 38, 40, 42, 44, 46, 48, 50, 52, 54, 56, 58, 60, 62)])
me_cylinder.polygons.foreach_set('use_smooth', [True] * 34)
_uv = me_cylinder.uv_layers.new(name='UVMap')
_uv.uv.foreach_set('vector', [1.0, 0.5, 1.0, 1.0, 0.9688, 1.0, 0.9688, 0.5, 0.9688, 0.5, 0.9688, 1.0, 0.9375, 1.0, 0.9375, 0.5, 0.9375, 0.5, 0.9375, 1.0, 0.9062, 1.0, 0.9062, 0.5, 0.9062, 0.5, 0.9062, 1.0, 0.875, 1.0, 0.875, 0.5, 0.875, 0.5, 0.875, 1.0, 0.8438, 1.0, 0.8438, 0.5, 0.8438, 0.5, 0.8438, 1.0, 0.8125, 1.0, 0.8125, 0.5, 0.8125, 0.5, 0.8125, 1.0, 0.7812, 1.0, 0.7812, 0.5, 0.7812, 0.5, 0.7812, 1.0, 0.75, 1.0, 0.75, 0.5, 0.75, 0.5, 0.75, 1.0, 0.7188, 1.0, 0.7188, 0.5, 0.7188, 0.5, 0.7188, 1.0, 0.6875, 1.0, 0.6875, 0.5, 0.6875, 0.5, 0.6875, 1.0, 0.6562, 1.0, 0.6562, 0.5, 0.6562, 0.5, 0.6562, 1.0, 0.625, 1.0, 0.625, 0.5, 0.625, 0.5, 0.625, 1.0, 0.5938, 1.0, 0.5938, 0.5, 0.5938, 0.5, 0.5938, 1.0, 0.5625, 1.0, 0.5625, 0.5, 0.5625, 0.5, 0.5625, 1.0, 0.5312, 1.0, 0.5312, 0.5, 0.5312, 0.5, 0.5312, 1.0, 0.5, 1.0, 0.5, 0.5, 0.5, 0.5, 0.5, 1.0, 0.4688, 1.0, 0.4688, 0.5, 0.4688, 0.5, 0.4688, 1.0, 0.4375, 1.0, 0.4375, 0.5, 0.4375, 0.5, 0.4375, 1.0, 0.4062, 1.0, 0.4062, 0.5, 0.4062, 0.5, 0.4062, 1.0, 0.375, 1.0, 0.375, 0.5, 0.375, 0.5, 0.375, 1.0, 0.3438, 1.0, 0.3438, 0.5, 0.3438, 0.5, 0.3438, 1.0, 0.3125, 1.0, 0.3125, 0.5, 0.3125, 0.5, 0.3125, 1.0, 0.2812, 1.0, 0.2812, 0.5, 0.2812, 0.5, 0.2812, 1.0, 0.25, 1.0, 0.25, 0.5, 0.25, 0.5, 0.25, 1.0, 0.2188, 1.0, 0.2188, 0.5, 0.2188, 0.5, 0.2188, 1.0, 0.1875, 1.0, 0.1875, 0.5, 0.1875, 0.5, 0.1875, 1.0, 0.1562, 1.0, 0.1562, 0.5, 0.1562, 0.5, 0.1562, 1.0, 0.125, 1.0, 0.125, 0.5, 0.125, 0.5, 0.125, 1.0, 0.09375, 1.0, 0.09375, 0.5, 0.09375, 0.5, 0.09375, 1.0, 0.0625, 1.0, 0.0625, 0.5, 0.2968, 0.4854, 0.25, 0.49, 0.2032, 0.4854, 0.1582, 0.4717, 0.1167, 0.4496, 0.08029, 0.4197, 0.05045, 0.3833, 0.02827, 0.3418, 0.01461, 0.2968, 0.01, 0.25, 0.01461, 0.2032, 0.02827, 0.1582, 0.05045, 0.1167, 0.08029, 0.08029, 0.1167, 0.05045, 0.1582, 0.02827, 0.2032, 0.01461, 0.25, 0.01, 0.2968, 0.01461, 0.3418, 0.02827, 0.3833, 0.05045, 0.4197, 0.08029, 0.4496, 0.1167, 0.4717, 0.1582, 0.4854, 0.2032, 0.49, 0.25, 0.4854, 0.2968, 0.4717, 0.3418, 0.4496, 0.3833, 0.4197, 0.4197, 0.3833, 0.4496, 0.3418, 0.4717, 0.0625, 0.5, 0.0625, 1.0, 0.03125, 1.0, 0.03125, 0.5, 0.03125, 0.5, 0.03125, 1.0, 0.0, 1.0, 0.0, 0.5, 0.75, 0.49, 0.7968, 0.4854, 0.8418, 0.4717, 0.8833, 0.4496, 0.9197, 0.4197, 0.9496, 0.3833, 0.9717, 0.3418, 0.9854, 0.2968, 0.99, 0.25, 0.9854, 0.2032, 0.9717, 0.1582, 0.9496, 0.1167, 0.9197, 0.08029, 0.8833, 0.05045, 0.8418, 0.02827, 0.7968, 0.01461, 0.75, 0.01, 0.7032, 0.01461, 0.6582, 0.02827, 0.6167, 0.05045, 0.5803, 0.08029, 0.5504, 0.1167, 0.5283, 0.1582, 0.5146, 0.2032, 0.51, 0.25, 0.5146, 0.2968, 0.5283, 0.3418, 0.5504, 0.3833, 0.5803, 0.4197, 0.6167, 0.4496, 0.6582, 0.4717, 0.7032, 0.4854])
me_cylinder.update()

# ---- objects
ob_flesh_drive = bpy.data.objects.new('flesh-drive', me_cube)
ob_cutter = bpy.data.objects.new('cutter', me_cylinder)

# ---- transforms, parenting, visibility, modifiers, constraints
ob_flesh_drive.location = (0.0, 0.0, 0.0)
_m = ob_flesh_drive.modifiers.new('Auto Smooth', 'NODES')
_m.node_group = ng_auto_smooth
_gi = [s.identifier for s in ng_auto_smooth.interface.items_tree if s.item_type == 'SOCKET' and s.in_out == 'INPUT']
_m[_gi[1]] = 0.5236  # Angle
ob_cutter.location = (0.01958, 0.0, 0.0)
_m = ob_cutter.modifiers.new('Auto Smooth', 'NODES')
_m.node_group = ng_auto_smooth
_gi = [s.identifier for s in ng_auto_smooth.interface.items_tree if s.item_type == 'SOCKET' and s.in_out == 'INPUT']
_m[_gi[1]] = 0.5236  # Angle

# ---- collection membership
col_collection.objects.link(ob_flesh_drive)
col_collection.objects.link(ob_cutter)

# ---- scene / render settings (as saved in the file)
scene.frame_start = 1; scene.frame_end = 250; scene.frame_set(1)
scene.render.engine = 'BLENDER_EEVEE_NEXT'
scene.cycles.sampling_pattern = 'TABULATED_SOBOL'
scene.view_settings.view_transform = 'Filmic'
bpy.context.view_layer.update()

# ---- added for rendering (the .blend has no active camera and no usable light): camera, sun
cam_auto = bpy.data.cameras.new('AutoCamera')
cam_auto.lens = 50.0
cam_auto.sensor_width = 36.0
cam_auto.clip_end = 1000.0
ob_auto_camera = bpy.data.objects.new('AutoCamera', cam_auto)
scene.collection.objects.link(ob_auto_camera)
ob_auto_camera.location = (0.185045, -0.222054, 0.148036)
ob_auto_camera.rotation_euler = (1.09748, -7.21219e-08, 0.694738)
scene.camera = ob_auto_camera
light_auto_sun = bpy.data.lights.new('AutoSun', 'SUN')
light_auto_sun.energy = 3.0
light_auto_sun.angle = 0.0523599
ob_auto_sun = bpy.data.objects.new('AutoSun', light_auto_sun)
scene.collection.objects.link(ob_auto_sun)
ob_auto_sun.rotation_euler = (0.872665, 0.174533, 0.523599)
bpy.context.view_layer.update()
